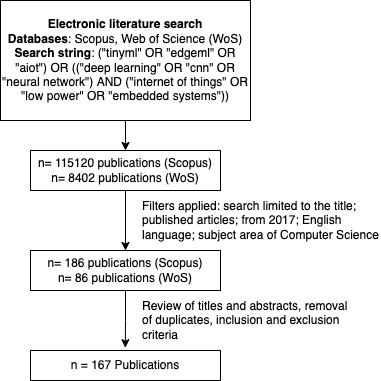

The diagram above was exported from draw.io. Its source (the exported page's mxGraphModel, read from the mxfile embedded in the PNG):
<mxGraphModel dx="582" dy="469" grid="1" gridSize="10" guides="1" tooltips="1" connect="1" arrows="1" fold="1" page="1" pageScale="1" pageWidth="827" pageHeight="1169" math="0" shadow="0">
  <root>
    <mxCell id="0" />
    <mxCell id="1" parent="0" />
    <mxCell id="8DTOcGbBltbGAocoAJfw-12" style="edgeStyle=orthogonalEdgeStyle;rounded=0;orthogonalLoop=1;jettySize=auto;html=1;entryX=0.5;entryY=0;entryDx=0;entryDy=0;" edge="1" parent="1" source="8DTOcGbBltbGAocoAJfw-1" target="8DTOcGbBltbGAocoAJfw-2">
      <mxGeometry relative="1" as="geometry" />
    </mxCell>
    <mxCell id="8DTOcGbBltbGAocoAJfw-1" value="&lt;b&gt;Electronic literature search&lt;br&gt;Databases&lt;/b&gt;: Scopus, Web of Science (WoS)&lt;br&gt;&lt;b&gt;Search string&lt;/b&gt;:&amp;nbsp;(&quot;tinyml&quot; OR &quot;edgeml&quot; OR &quot;aiot&quot;) OR ((&quot;deep learning&quot; OR &quot;cnn&quot; OR &quot;neural network&quot;) AND (&quot;internet of things&quot; OR &quot;low power&quot; OR &quot;embedded systems&quot;))" style="rounded=0;whiteSpace=wrap;html=1;" vertex="1" parent="1">
      <mxGeometry x="370" y="190" width="250" height="120" as="geometry" />
    </mxCell>
    <mxCell id="8DTOcGbBltbGAocoAJfw-13" style="edgeStyle=orthogonalEdgeStyle;rounded=0;orthogonalLoop=1;jettySize=auto;html=1;entryX=0.5;entryY=0;entryDx=0;entryDy=0;" edge="1" parent="1" source="8DTOcGbBltbGAocoAJfw-2" target="8DTOcGbBltbGAocoAJfw-6">
      <mxGeometry relative="1" as="geometry" />
    </mxCell>
    <mxCell id="8DTOcGbBltbGAocoAJfw-2" value="n= 115120 publications (Scopus)&lt;br&gt;n= 8402 publications (WoS)" style="rounded=0;whiteSpace=wrap;html=1;" vertex="1" parent="1">
      <mxGeometry x="400" y="340" width="190" height="40" as="geometry" />
    </mxCell>
    <mxCell id="8DTOcGbBltbGAocoAJfw-4" value="Filters applied: search limited to the title; published articles; from 2017; English language; subject area of Computer Science" style="rounded=0;whiteSpace=wrap;html=1;strokeColor=none;align=left;" vertex="1" parent="1">
      <mxGeometry x="510" y="390" width="240" height="40" as="geometry" />
    </mxCell>
    <mxCell id="8DTOcGbBltbGAocoAJfw-10" style="edgeStyle=orthogonalEdgeStyle;rounded=0;orthogonalLoop=1;jettySize=auto;html=1;entryX=0.499;entryY=-0.093;entryDx=0;entryDy=0;entryPerimeter=0;" edge="1" parent="1" source="8DTOcGbBltbGAocoAJfw-6" target="8DTOcGbBltbGAocoAJfw-9">
      <mxGeometry relative="1" as="geometry" />
    </mxCell>
    <mxCell id="8DTOcGbBltbGAocoAJfw-6" value="n= 186 publications (Scopus)&lt;br&gt;n= 86 publications (WoS)" style="rounded=0;whiteSpace=wrap;html=1;" vertex="1" parent="1">
      <mxGeometry x="400" y="440" width="190" height="40" as="geometry" />
    </mxCell>
    <mxCell id="8DTOcGbBltbGAocoAJfw-8" value="Review of titles and abstracts, removal of duplicates, inclusion and exclusion criteria" style="rounded=0;whiteSpace=wrap;html=1;strokeColor=none;align=left;" vertex="1" parent="1">
      <mxGeometry x="510" y="490" width="220" height="40" as="geometry" />
    </mxCell>
    <mxCell id="8DTOcGbBltbGAocoAJfw-9" value="n = 167 Publications" style="rounded=0;whiteSpace=wrap;html=1;" vertex="1" parent="1">
      <mxGeometry x="400" y="540" width="190" height="30" as="geometry" />
    </mxCell>
  </root>
</mxGraphModel>